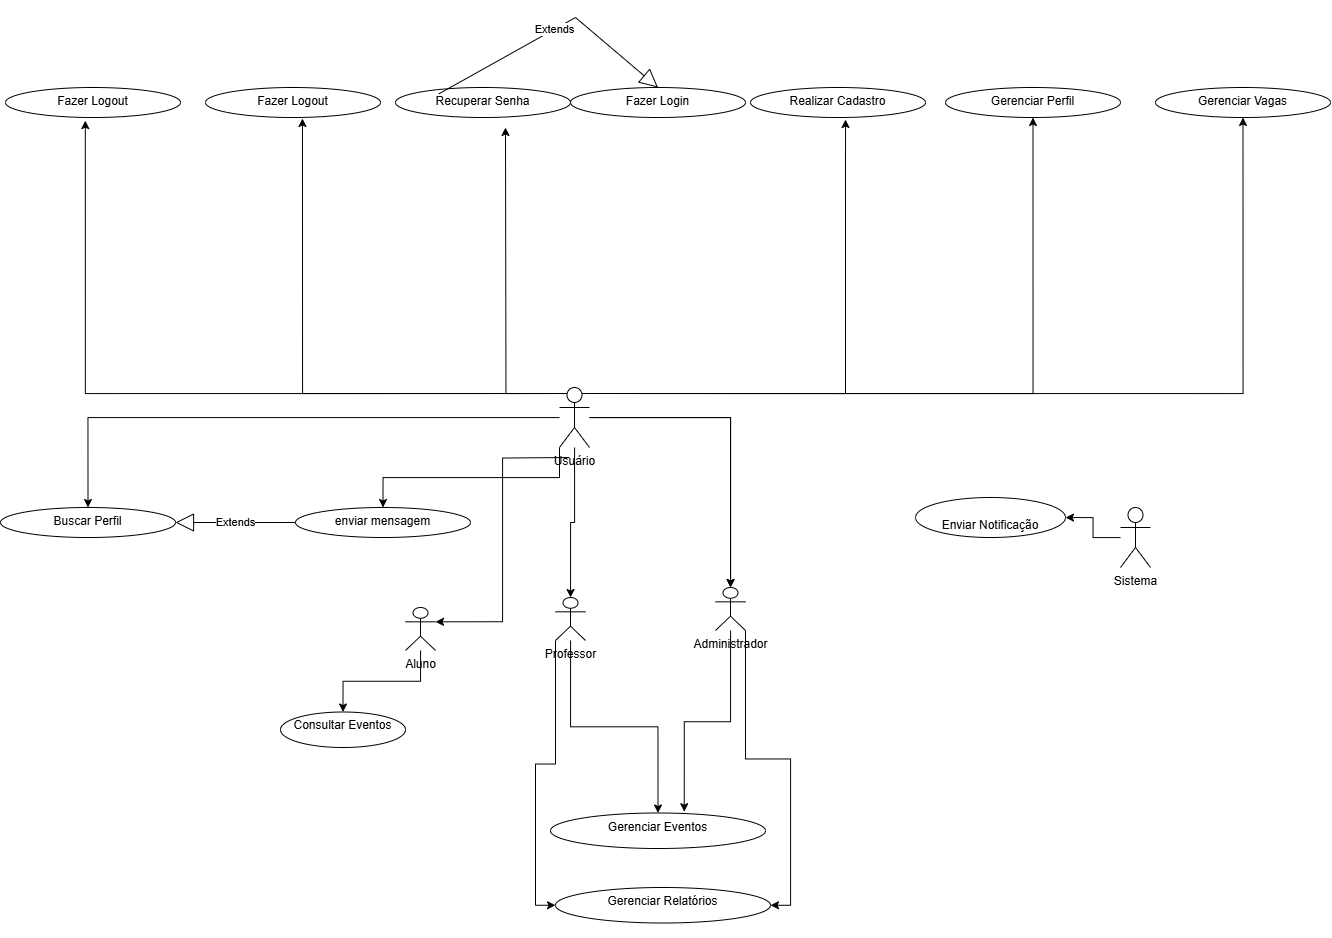

The diagram above was exported from draw.io. Its source (the exported page's mxGraphModel, read from the mxfile embedded in the PNG):
<mxGraphModel dx="2282" dy="925" grid="1" gridSize="10" guides="1" tooltips="1" connect="1" arrows="1" fold="1" page="1" pageScale="1" pageWidth="827" pageHeight="1169" math="0" shadow="0">
  <root>
    <mxCell id="0" />
    <mxCell id="1" parent="0" />
    <mxCell id="H-2IFltdjKeWAPX3ovva-5" value="" style="edgeStyle=orthogonalEdgeStyle;rounded=0;orthogonalLoop=1;jettySize=auto;html=1;entryX=0.5;entryY=0;entryDx=0;entryDy=0;" edge="1" parent="1" source="H-2IFltdjKeWAPX3ovva-1" target="H-2IFltdjKeWAPX3ovva-50">
      <mxGeometry relative="1" as="geometry" />
    </mxCell>
    <mxCell id="H-2IFltdjKeWAPX3ovva-9" value="" style="edgeStyle=orthogonalEdgeStyle;rounded=0;orthogonalLoop=1;jettySize=auto;html=1;" edge="1" parent="1" source="H-2IFltdjKeWAPX3ovva-1" target="H-2IFltdjKeWAPX3ovva-8">
      <mxGeometry relative="1" as="geometry" />
    </mxCell>
    <mxCell id="H-2IFltdjKeWAPX3ovva-10" value="" style="edgeStyle=orthogonalEdgeStyle;rounded=0;orthogonalLoop=1;jettySize=auto;html=1;" edge="1" parent="1" source="H-2IFltdjKeWAPX3ovva-1" target="H-2IFltdjKeWAPX3ovva-8">
      <mxGeometry relative="1" as="geometry" />
    </mxCell>
    <mxCell id="H-2IFltdjKeWAPX3ovva-12" value="" style="edgeStyle=orthogonalEdgeStyle;rounded=0;orthogonalLoop=1;jettySize=auto;html=1;" edge="1" parent="1" source="H-2IFltdjKeWAPX3ovva-1" target="H-2IFltdjKeWAPX3ovva-11">
      <mxGeometry relative="1" as="geometry" />
    </mxCell>
    <mxCell id="H-2IFltdjKeWAPX3ovva-16" value="" style="edgeStyle=orthogonalEdgeStyle;rounded=0;orthogonalLoop=1;jettySize=auto;html=1;entryX=0.5;entryY=1;entryDx=0;entryDy=0;exitX=0.75;exitY=0.1;exitDx=0;exitDy=0;exitPerimeter=0;" edge="1" parent="1" source="H-2IFltdjKeWAPX3ovva-1" target="H-2IFltdjKeWAPX3ovva-26">
      <mxGeometry relative="1" as="geometry">
        <mxPoint x="410" y="480" as="sourcePoint" />
      </mxGeometry>
    </mxCell>
    <mxCell id="H-2IFltdjKeWAPX3ovva-17" value="" style="edgeStyle=orthogonalEdgeStyle;rounded=0;orthogonalLoop=1;jettySize=auto;html=1;entryX=0.543;entryY=1.067;entryDx=0;entryDy=0;entryPerimeter=0;exitX=0.75;exitY=0.1;exitDx=0;exitDy=0;exitPerimeter=0;" edge="1" parent="1" source="H-2IFltdjKeWAPX3ovva-1" target="H-2IFltdjKeWAPX3ovva-21">
      <mxGeometry relative="1" as="geometry" />
    </mxCell>
    <mxCell id="H-2IFltdjKeWAPX3ovva-18" value="" style="edgeStyle=orthogonalEdgeStyle;rounded=0;orthogonalLoop=1;jettySize=auto;html=1;entryX=0.554;entryY=1.033;entryDx=0;entryDy=0;entryPerimeter=0;exitX=0.25;exitY=0.1;exitDx=0;exitDy=0;exitPerimeter=0;" edge="1" parent="1" source="H-2IFltdjKeWAPX3ovva-1" target="H-2IFltdjKeWAPX3ovva-20">
      <mxGeometry relative="1" as="geometry" />
    </mxCell>
    <mxCell id="H-2IFltdjKeWAPX3ovva-1" value="Usuário&lt;div&gt;&lt;br&gt;&lt;/div&gt;" style="shape=umlActor;verticalLabelPosition=bottom;verticalAlign=top;html=1;outlineConnect=0;" vertex="1" parent="1">
      <mxGeometry x="384" y="470" width="30" height="60" as="geometry" />
    </mxCell>
    <mxCell id="H-2IFltdjKeWAPX3ovva-31" value="" style="edgeStyle=orthogonalEdgeStyle;rounded=0;orthogonalLoop=1;jettySize=auto;html=1;" edge="1" parent="1" source="H-2IFltdjKeWAPX3ovva-3" target="H-2IFltdjKeWAPX3ovva-30">
      <mxGeometry relative="1" as="geometry" />
    </mxCell>
    <mxCell id="H-2IFltdjKeWAPX3ovva-3" value="&lt;div&gt;Sistema&lt;/div&gt;&lt;div&gt;&lt;br&gt;&lt;/div&gt;" style="shape=umlActor;verticalLabelPosition=bottom;verticalAlign=top;html=1;outlineConnect=0;" vertex="1" parent="1">
      <mxGeometry x="945" y="590" width="30" height="60" as="geometry" />
    </mxCell>
    <mxCell id="H-2IFltdjKeWAPX3ovva-41" value="" style="edgeStyle=orthogonalEdgeStyle;rounded=0;orthogonalLoop=1;jettySize=auto;html=1;" edge="1" parent="1" source="H-2IFltdjKeWAPX3ovva-4" target="H-2IFltdjKeWAPX3ovva-40">
      <mxGeometry relative="1" as="geometry" />
    </mxCell>
    <mxCell id="H-2IFltdjKeWAPX3ovva-4" value="&lt;div&gt;Aluno&lt;/div&gt;" style="shape=umlActor;verticalLabelPosition=bottom;verticalAlign=top;html=1;outlineConnect=0;" vertex="1" parent="1">
      <mxGeometry x="230" y="690" width="30" height="43" as="geometry" />
    </mxCell>
    <mxCell id="H-2IFltdjKeWAPX3ovva-36" value="" style="edgeStyle=orthogonalEdgeStyle;rounded=0;orthogonalLoop=1;jettySize=auto;html=1;entryX=1;entryY=0.5;entryDx=0;entryDy=0;exitX=1;exitY=1;exitDx=0;exitDy=0;exitPerimeter=0;" edge="1" parent="1" source="H-2IFltdjKeWAPX3ovva-8" target="H-2IFltdjKeWAPX3ovva-47">
      <mxGeometry relative="1" as="geometry" />
    </mxCell>
    <mxCell id="H-2IFltdjKeWAPX3ovva-8" value="&lt;div&gt;Administrador&lt;/div&gt;&lt;div&gt;&lt;br&gt;&lt;/div&gt;" style="shape=umlActor;verticalLabelPosition=bottom;verticalAlign=top;html=1;outlineConnect=0;" vertex="1" parent="1">
      <mxGeometry x="540" y="670" width="30" height="43" as="geometry" />
    </mxCell>
    <mxCell id="H-2IFltdjKeWAPX3ovva-35" value="" style="edgeStyle=orthogonalEdgeStyle;rounded=0;orthogonalLoop=1;jettySize=auto;html=1;" edge="1" parent="1" source="H-2IFltdjKeWAPX3ovva-11" target="H-2IFltdjKeWAPX3ovva-34">
      <mxGeometry relative="1" as="geometry" />
    </mxCell>
    <mxCell id="H-2IFltdjKeWAPX3ovva-11" value="&lt;div&gt;Professor&lt;/div&gt;&lt;div&gt;&lt;br&gt;&lt;/div&gt;" style="shape=umlActor;verticalLabelPosition=bottom;verticalAlign=top;html=1;outlineConnect=0;" vertex="1" parent="1">
      <mxGeometry x="380" y="680" width="30" height="43" as="geometry" />
    </mxCell>
    <mxCell id="H-2IFltdjKeWAPX3ovva-15" value="Fazer Login&lt;div&gt;&lt;br&gt;&lt;/div&gt;" style="ellipse;whiteSpace=wrap;html=1;verticalAlign=top;" vertex="1" parent="1">
      <mxGeometry x="395" y="170" width="175" height="30" as="geometry" />
    </mxCell>
    <mxCell id="H-2IFltdjKeWAPX3ovva-19" value="&lt;div&gt;Recuperar Senha&lt;/div&gt;&lt;div&gt;&lt;br&gt;&lt;/div&gt;" style="ellipse;whiteSpace=wrap;html=1;verticalAlign=top;" vertex="1" parent="1">
      <mxGeometry x="220" y="170" width="175" height="30" as="geometry" />
    </mxCell>
    <mxCell id="H-2IFltdjKeWAPX3ovva-20" value="&lt;div&gt;Fazer Logout&lt;/div&gt;&lt;div&gt;&lt;br&gt;&lt;/div&gt;" style="ellipse;whiteSpace=wrap;html=1;verticalAlign=top;" vertex="1" parent="1">
      <mxGeometry x="30" y="170" width="175" height="30" as="geometry" />
    </mxCell>
    <mxCell id="H-2IFltdjKeWAPX3ovva-21" value="&lt;div&gt;Realizar Cadastro&lt;/div&gt;&lt;div&gt;&lt;br&gt;&lt;/div&gt;" style="ellipse;whiteSpace=wrap;html=1;verticalAlign=top;" vertex="1" parent="1">
      <mxGeometry x="575" y="170" width="175" height="30" as="geometry" />
    </mxCell>
    <mxCell id="H-2IFltdjKeWAPX3ovva-22" value="" style="edgeStyle=orthogonalEdgeStyle;rounded=0;orthogonalLoop=1;jettySize=auto;html=1;exitX=0.25;exitY=0.1;exitDx=0;exitDy=0;exitPerimeter=0;" edge="1" parent="1" source="H-2IFltdjKeWAPX3ovva-1">
      <mxGeometry relative="1" as="geometry">
        <mxPoint x="400" y="250" as="sourcePoint" />
        <mxPoint x="330" y="210" as="targetPoint" />
      </mxGeometry>
    </mxCell>
    <mxCell id="H-2IFltdjKeWAPX3ovva-26" value="&lt;div&gt;Gerenciar Perfil&lt;/div&gt;&lt;div&gt;&lt;br&gt;&lt;/div&gt;" style="ellipse;whiteSpace=wrap;html=1;verticalAlign=top;" vertex="1" parent="1">
      <mxGeometry x="770" y="170" width="175" height="30" as="geometry" />
    </mxCell>
    <mxCell id="H-2IFltdjKeWAPX3ovva-27" value="&lt;div&gt;Gerenciar Vagas&lt;/div&gt;&lt;div&gt;&lt;br&gt;&lt;/div&gt;" style="ellipse;whiteSpace=wrap;html=1;verticalAlign=top;" vertex="1" parent="1">
      <mxGeometry x="980" y="170" width="175" height="30" as="geometry" />
    </mxCell>
    <mxCell id="H-2IFltdjKeWAPX3ovva-28" value="" style="edgeStyle=orthogonalEdgeStyle;rounded=0;orthogonalLoop=1;jettySize=auto;html=1;entryX=0.5;entryY=1;entryDx=0;entryDy=0;exitX=0.75;exitY=0.1;exitDx=0;exitDy=0;exitPerimeter=0;" edge="1" parent="1" source="H-2IFltdjKeWAPX3ovva-1" target="H-2IFltdjKeWAPX3ovva-27">
      <mxGeometry relative="1" as="geometry">
        <mxPoint x="410" y="480" as="sourcePoint" />
        <mxPoint x="868" y="210" as="targetPoint" />
      </mxGeometry>
    </mxCell>
    <mxCell id="H-2IFltdjKeWAPX3ovva-30" value="&lt;div&gt;&lt;br&gt;&lt;/div&gt;Enviar Notificação&lt;div&gt;&lt;br&gt;&lt;/div&gt;" style="ellipse;whiteSpace=wrap;html=1;verticalAlign=top;" vertex="1" parent="1">
      <mxGeometry x="740" y="580" width="150" height="40" as="geometry" />
    </mxCell>
    <mxCell id="H-2IFltdjKeWAPX3ovva-34" value="Gerenciar Eventos&lt;div&gt;&lt;br&gt;&lt;/div&gt;" style="ellipse;whiteSpace=wrap;html=1;verticalAlign=top;" vertex="1" parent="1">
      <mxGeometry x="375" y="895.5" width="215" height="35.5" as="geometry" />
    </mxCell>
    <mxCell id="H-2IFltdjKeWAPX3ovva-37" value="Extends" style="endArrow=block;endSize=16;endFill=0;html=1;rounded=0;exitX=0.248;exitY=0.211;exitDx=0;exitDy=0;entryX=0.5;entryY=0;entryDx=0;entryDy=0;exitPerimeter=0;" edge="1" parent="1" source="H-2IFltdjKeWAPX3ovva-19" target="H-2IFltdjKeWAPX3ovva-15">
      <mxGeometry width="160" relative="1" as="geometry">
        <mxPoint x="450" y="70" as="sourcePoint" />
        <mxPoint x="310" y="130" as="targetPoint" />
        <Array as="points">
          <mxPoint x="400" y="100" />
        </Array>
      </mxGeometry>
    </mxCell>
    <mxCell id="H-2IFltdjKeWAPX3ovva-40" value="Consultar Eventos&lt;div&gt;&lt;br&gt;&lt;/div&gt;" style="ellipse;whiteSpace=wrap;html=1;verticalAlign=top;" vertex="1" parent="1">
      <mxGeometry x="105" y="794.5" width="125" height="35.5" as="geometry" />
    </mxCell>
    <mxCell id="H-2IFltdjKeWAPX3ovva-45" value="&lt;div&gt;Fazer Logout&lt;/div&gt;&lt;div&gt;&lt;br&gt;&lt;/div&gt;" style="ellipse;whiteSpace=wrap;html=1;verticalAlign=top;" vertex="1" parent="1">
      <mxGeometry x="-170" y="170" width="175" height="30" as="geometry" />
    </mxCell>
    <mxCell id="H-2IFltdjKeWAPX3ovva-46" value="" style="edgeStyle=orthogonalEdgeStyle;rounded=0;orthogonalLoop=1;jettySize=auto;html=1;entryX=0.456;entryY=1.104;entryDx=0;entryDy=0;entryPerimeter=0;exitX=0.25;exitY=0.1;exitDx=0;exitDy=0;exitPerimeter=0;" edge="1" parent="1" source="H-2IFltdjKeWAPX3ovva-1" target="H-2IFltdjKeWAPX3ovva-45">
      <mxGeometry relative="1" as="geometry">
        <mxPoint x="402" y="486" as="sourcePoint" />
        <mxPoint x="137" y="211" as="targetPoint" />
      </mxGeometry>
    </mxCell>
    <mxCell id="H-2IFltdjKeWAPX3ovva-47" value="Gerenciar Relatórios&lt;div&gt;&lt;br&gt;&lt;div&gt;&lt;br&gt;&lt;/div&gt;&lt;/div&gt;" style="ellipse;whiteSpace=wrap;html=1;verticalAlign=top;" vertex="1" parent="1">
      <mxGeometry x="380" y="970" width="215" height="35.5" as="geometry" />
    </mxCell>
    <mxCell id="H-2IFltdjKeWAPX3ovva-48" value="" style="edgeStyle=orthogonalEdgeStyle;rounded=0;orthogonalLoop=1;jettySize=auto;html=1;entryX=0.622;entryY=-0.036;entryDx=0;entryDy=0;entryPerimeter=0;" edge="1" parent="1" source="H-2IFltdjKeWAPX3ovva-8" target="H-2IFltdjKeWAPX3ovva-34">
      <mxGeometry relative="1" as="geometry">
        <mxPoint x="565" y="723" as="sourcePoint" />
        <mxPoint x="605" y="998" as="targetPoint" />
      </mxGeometry>
    </mxCell>
    <mxCell id="H-2IFltdjKeWAPX3ovva-49" value="" style="edgeStyle=orthogonalEdgeStyle;rounded=0;orthogonalLoop=1;jettySize=auto;html=1;entryX=0;entryY=0.5;entryDx=0;entryDy=0;exitX=0;exitY=1;exitDx=0;exitDy=0;exitPerimeter=0;" edge="1" parent="1" source="H-2IFltdjKeWAPX3ovva-11" target="H-2IFltdjKeWAPX3ovva-47">
      <mxGeometry relative="1" as="geometry">
        <mxPoint x="405" y="733" as="sourcePoint" />
        <mxPoint x="492" y="906" as="targetPoint" />
      </mxGeometry>
    </mxCell>
    <mxCell id="H-2IFltdjKeWAPX3ovva-50" value="&lt;div&gt;Buscar Perfil&lt;/div&gt;&lt;div&gt;&lt;br&gt;&lt;/div&gt;" style="ellipse;whiteSpace=wrap;html=1;verticalAlign=top;" vertex="1" parent="1">
      <mxGeometry x="-175" y="590" width="175" height="30" as="geometry" />
    </mxCell>
    <mxCell id="H-2IFltdjKeWAPX3ovva-51" value="&lt;div&gt;enviar mensagem&lt;/div&gt;&lt;div&gt;&lt;br&gt;&lt;/div&gt;" style="ellipse;whiteSpace=wrap;html=1;verticalAlign=top;" vertex="1" parent="1">
      <mxGeometry x="120" y="590" width="175" height="30" as="geometry" />
    </mxCell>
    <mxCell id="H-2IFltdjKeWAPX3ovva-52" value="" style="edgeStyle=orthogonalEdgeStyle;rounded=0;orthogonalLoop=1;jettySize=auto;html=1;entryX=0.5;entryY=0;entryDx=0;entryDy=0;exitX=0;exitY=1;exitDx=0;exitDy=0;exitPerimeter=0;" edge="1" parent="1" source="H-2IFltdjKeWAPX3ovva-1" target="H-2IFltdjKeWAPX3ovva-51">
      <mxGeometry relative="1" as="geometry">
        <mxPoint x="394" y="510" as="sourcePoint" />
        <mxPoint x="-32" y="600" as="targetPoint" />
      </mxGeometry>
    </mxCell>
    <mxCell id="H-2IFltdjKeWAPX3ovva-56" value="" style="edgeStyle=orthogonalEdgeStyle;rounded=0;orthogonalLoop=1;jettySize=auto;html=1;entryX=1;entryY=0.3333333333333333;entryDx=0;entryDy=0;exitX=0;exitY=1;exitDx=0;exitDy=0;exitPerimeter=0;entryPerimeter=0;" edge="1" parent="1" target="H-2IFltdjKeWAPX3ovva-4">
      <mxGeometry relative="1" as="geometry">
        <mxPoint x="394" y="540" as="sourcePoint" />
        <mxPoint x="217" y="600" as="targetPoint" />
      </mxGeometry>
    </mxCell>
    <mxCell id="H-2IFltdjKeWAPX3ovva-60" value="Extends" style="endArrow=block;endSize=16;endFill=0;html=1;rounded=0;exitX=0;exitY=0.5;exitDx=0;exitDy=0;entryX=1;entryY=0.5;entryDx=0;entryDy=0;" edge="1" parent="1" source="H-2IFltdjKeWAPX3ovva-51" target="H-2IFltdjKeWAPX3ovva-50">
      <mxGeometry width="160" relative="1" as="geometry">
        <mxPoint x="-70" y="775" as="sourcePoint" />
        <mxPoint x="50" y="775" as="targetPoint" />
        <Array as="points" />
      </mxGeometry>
    </mxCell>
  </root>
</mxGraphModel>